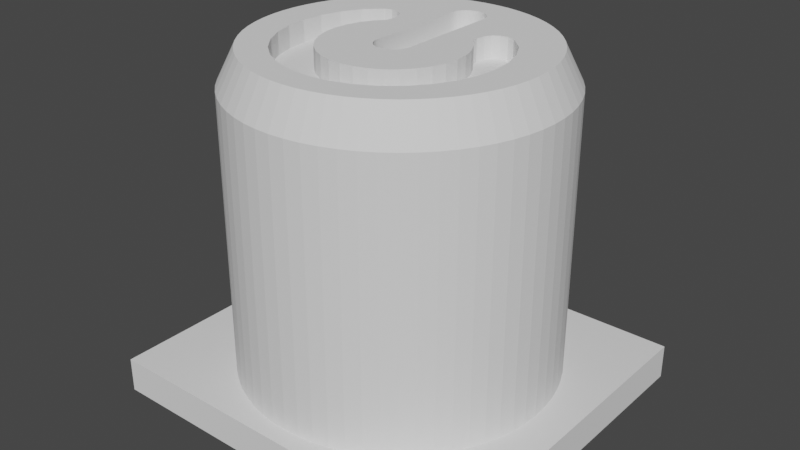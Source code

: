 # Source: PowerButton.blend  (saved by Blender 2.90.8; exported with 4.5.12 LTS)
import bpy
from mathutils import Matrix  # noqa: F401  (used for matrix-valued properties, if any)

bpy.ops.wm.read_factory_settings(use_empty=True)
scene = bpy.context.scene
scene.name = 'Scene'

# ---- collections
col_collection = bpy.data.collections.new('Collection'); scene.collection.children.link(col_collection)

# ---- world
world_world = bpy.data.worlds.new('World'); scene.world = world_world
world_world.use_nodes = True; world_world.node_tree.nodes.clear()
_N = world_world.node_tree.nodes; _L = world_world.node_tree.links
n0 = _N.new('ShaderNodeOutputWorld'); n0.name = 'World Output'; n0.location = (300, 300)
n1 = _N.new('ShaderNodeBackground'); n1.name = 'Background'; n1.location = (10, 300)
n1.inputs[0].default_value = (0.05088, 0.05088, 0.05088, 1.0)
_L.new(n1.outputs[0], n0.inputs[0])
n0.is_active_output = True
world_world.color = (0.05088, 0.05088, 0.05088)
world_world.use_sun_shadow = False
world_world.sun_shadow_jitter_overblur = 0.0

# ---- meshes
me_circle = bpy.data.meshes.new('Circle')
me_circle.from_pydata([(0.0, 0.3, 0.05), (0.05853, 0.2942, 0.05), (0.1148, 0.2772, 0.05), (0.1667, 0.2494, 0.05), (0.2121, 0.2121, 0.05), (0.2494, 0.1667, 0.05), (0.2772, 0.1148, 0.05), (0.2942, 0.05853, 0.05), (0.3, 2.265e-08, 0.05), (0.2942, -0.05853, 0.05), (0.2772, -0.1148, 0.05), (0.2494, -0.1667, 0.05), (0.2121, -0.2121, 0.05), (0.1667, -0.2494, 0.05), (0.1148, -0.2772, 0.05), (0.05853, -0.2942, 0.05), (-9.775e-08, -0.3, 0.05), (-0.05853, -0.2942, 0.05), (-0.1148, -0.2772, 0.05), (-0.1667, -0.2494, 0.05), (-0.2121, -0.2121, 0.05), (-0.2494, -0.1667, 0.05), (-0.2772, -0.1148, 0.05), (-0.2942, -0.05853, 0.05), (-0.3, 2.897e-07, 0.05), (-0.2942, 0.05853, 0.05), (-0.2772, 0.1148, 0.05), (-0.2494, 0.1667, 0.05), (-0.2121, 0.2121, 0.05), (-0.1667, 0.2494, 0.05), (-0.1148, 0.2772, 0.05), (-0.05853, 0.2942, 0.05), (-0.2049, 0.1844, 0.94), (-0.2494, 0.1425, 0.94), (-0.2772, 0.09067, 0.94), (-0.2942, 0.03439, 0.94), (-0.3, -0.02414, 0.94), (-0.2942, -0.08267, 0.94), (-0.2772, -0.1389, 0.94), (-0.2494, -0.1908, 0.94), (-0.2121, -0.2363, 0.94), (-0.1667, -0.2736, 0.94), (-0.1148, -0.3013, 0.94), (-0.05853, -0.3184, 0.94), (9.775e-08, -0.3241, 0.94), (0.05853, -0.3184, 0.94), (0.1148, -0.3013, 0.94), (0.1667, -0.2736, 0.94), (0.2121, -0.2363, 0.94), (0.2494, -0.1908, 0.94), (0.2772, -0.1389, 0.94), (0.2942, -0.08266, 0.94), (0.3, -0.02414, 0.94), (0.2942, 0.03439, 0.94), (0.2772, 0.09067, 0.94), (0.2494, 0.1425, 0.94), (0.2049, 0.1844, 0.94), (-0.1359, 0.1118, 0.94), (-0.1598, 0.08264, 0.94), (-0.1776, 0.04941, 0.94), (-0.1885, 0.01336, 0.94), (-0.1922, -0.02414, 0.94), (-0.1885, -0.06163, 0.94), (-0.1776, -0.09769, 0.94), (-0.1598, -0.1309, 0.94), (-0.1359, -0.16, 0.94), (-0.1068, -0.1839, 0.94), (-0.07355, -0.2017, 0.94), (-0.0375, -0.2126, 0.94), (5.447e-08, -0.2163, 0.94), (0.0375, -0.2126, 0.94), (0.07355, -0.2017, 0.94), (0.1068, -0.1839, 0.94), (0.1359, -0.16, 0.94), (0.1598, -0.1309, 0.94), (0.1776, -0.09769, 0.94), (0.1885, -0.06163, 0.94), (0.1922, -0.02414, 0.94), (0.1885, 0.01336, 0.94), (0.1776, 0.04941, 0.94), (0.1598, 0.08264, 0.94), (0.1359, 0.1118, 0.94), (-0.1466, 0.1755, 0.94), (-0.1853, 0.1899, 0.94), (0.1466, 0.1755, 0.94), (0.1318, 0.1337, 0.94), (0.1853, 0.1899, 0.94), (-0.1318, 0.1337, 0.94), (-0.1639, 0.1857, 0.94), (0.1639, 0.1857, 0.94), (0.1372, 0.1576, 0.94), (-0.1372, 0.1576, 0.94), (-0.04619, 0.2904, 0.94), (-0.04157, 0.2991, 0.94), (-0.03536, 0.3066, 0.94), (-0.02778, 0.3129, 0.94), (-0.01913, 0.3175, 0.94), (-0.009755, 0.3203, 0.94), (3.876e-09, 0.3213, 0.94), (0.009755, 0.3203, 0.94), (-0.05, -0.02414, 0.94), (-0.04904, -0.03389, 0.94), (-0.04619, -0.04327, 0.94), (-0.04157, -0.05192, 0.94), (-0.03536, -0.05949, 0.94), (-0.02778, -0.06571, 0.94), (-0.01913, -0.07033, 0.94), (-0.009755, -0.07318, 0.94), (1.629e-08, -0.07414, 0.94), (0.009755, -0.07318, 0.94), (0.01913, -0.07033, 0.94), (0.02778, -0.06571, 0.94), (0.03536, -0.05949, 0.94), (0.04157, -0.05192, 0.94), (0.04619, -0.04327, 0.94), (0.04904, -0.03389, 0.94), (0.05, -0.02414, 0.94), (0.01913, 0.3175, 0.94), (0.02778, 0.3129, 0.94), (0.03536, 0.3066, 0.94), (0.04157, 0.2991, 0.94), (0.04619, 0.2904, 0.94), (0.04904, 0.281, 0.94), (0.05, 0.2713, 0.94), (-0.04904, 0.281, 0.94), (-0.05, 0.2713, 0.94), (-0.55, -0.5, 0.0), (0.55, -0.5, 0.0), (-0.55, 0.5, 0.0), (0.55, 0.5, 0.0), (0.0, 0.45, 0.1), (-0.04411, 0.4478, 0.1), (-0.08779, 0.4414, 0.1), (-0.1306, 0.4306, 0.1), (-0.1722, 0.4157, 0.1), (-0.2121, 0.3969, 0.1), (-0.25, 0.3742, 0.1), (-0.2855, 0.3479, 0.1), (-0.3182, 0.3182, 0.1), (-0.3479, 0.2855, 0.1), (-0.3742, 0.25, 0.1), (-0.3969, 0.2121, 0.1), (-0.4157, 0.1722, 0.1), (-0.4306, 0.1306, 0.1), (-0.4414, 0.08779, 0.1), (-0.4478, 0.04411, 0.1), (-0.45, -7.331e-08, 0.1), (-0.4478, -0.04411, 0.1), (-0.4414, -0.08779, 0.1), (-0.4306, -0.1306, 0.1), (-0.4157, -0.1722, 0.1), (-0.3969, -0.2121, 0.1), (-0.3742, -0.25, 0.1), (-0.3479, -0.2855, 0.1), (-0.3182, -0.3182, 0.1), (-0.2855, -0.3479, 0.1), (-0.25, -0.3742, 0.1), (-0.2121, -0.3969, 0.1), (-0.1722, -0.4157, 0.1), (-0.1306, -0.4306, 0.1), (-0.08779, -0.4414, 0.1), (-0.04411, -0.4478, 0.1), (3.612e-07, -0.45, 0.1), (0.04411, -0.4478, 0.1), (0.08779, -0.4414, 0.1), (0.1306, -0.4306, 0.1), (0.1722, -0.4157, 0.1), (0.2121, -0.3969, 0.1), (0.25, -0.3742, 0.1), (0.2855, -0.3479, 0.1), (0.3182, -0.3182, 0.1), (0.3479, -0.2855, 0.1), (0.3742, -0.25, 0.1), (0.3969, -0.2121, 0.1), (0.4157, -0.1722, 0.1), (0.4306, -0.1306, 0.1), (0.4414, -0.08779, 0.1), (0.4478, -0.04411, 0.1), (0.45, -2.092e-07, 0.1), (0.4478, 0.04411, 0.1), (0.4414, 0.08779, 0.1), (0.4306, 0.1306, 0.1), (0.4157, 0.1722, 0.1), (0.3969, 0.2121, 0.1), (0.3742, 0.25, 0.1), (0.3479, 0.2855, 0.1), (0.3182, 0.3182, 0.1), (0.2855, 0.3479, 0.1), (0.25, 0.3742, 0.1), (0.2121, 0.3969, 0.1), (0.1722, 0.4157, 0.1), (0.1306, 0.4306, 0.1), (0.08779, 0.4414, 0.1), (0.04411, 0.4478, 0.1), (-0.55, -0.5, 0.1), (0.55, -0.5, 0.1), (-0.55, 0.5, 0.1), (0.55, 0.5, 0.1), (7.313e-08, 0.45, 0.9), (-0.04411, 0.4478, 0.9), (-0.08779, 0.4414, 0.9), (-0.1306, 0.4306, 0.9), (-0.1722, 0.4157, 0.9), (-0.2121, 0.3969, 0.9), (-0.25, 0.3742, 0.9), (-0.2855, 0.3479, 0.9), (-0.3182, 0.3182, 0.9), (-0.3479, 0.2855, 0.9), (-0.3742, 0.25, 0.9), (-0.3969, 0.2121, 0.9), (-0.4157, 0.1722, 0.9), (-0.4306, 0.1306, 0.9), (-0.4414, 0.08779, 0.9), (-0.4478, 0.04411, 0.9), (-0.45, -7.331e-08, 0.9), (-0.4478, -0.04411, 0.9), (-0.4414, -0.08779, 0.9), (-0.4306, -0.1306, 0.9), (-0.4157, -0.1722, 0.9), (-0.3969, -0.2121, 0.9), (-0.3742, -0.25, 0.9), (-0.3479, -0.2855, 0.9), (-0.3182, -0.3182, 0.9), (-0.2855, -0.3479, 0.9), (-0.25, -0.3742, 0.9), (-0.2121, -0.3969, 0.9), (-0.1722, -0.4157, 0.9), (-0.1306, -0.4306, 0.9), (-0.08779, -0.4414, 0.9), (-0.04411, -0.4478, 0.9), (4.343e-07, -0.45, 0.9), (0.04411, -0.4478, 0.9), (0.08779, -0.4414, 0.9), (0.1306, -0.4306, 0.9), (0.1722, -0.4157, 0.9), (0.2121, -0.3969, 0.9), (0.25, -0.3742, 0.9), (0.2855, -0.3479, 0.9), (0.3182, -0.3182, 0.9), (0.3479, -0.2855, 0.9), (0.3742, -0.25, 0.9), (0.3969, -0.2121, 0.9), (0.4157, -0.1722, 0.9), (0.4306, -0.1306, 0.9), (0.4414, -0.08779, 0.9), (0.4478, -0.04411, 0.9), (0.45, -2.092e-07, 0.9), (0.4478, 0.04411, 0.9), (0.4414, 0.08779, 0.9), (0.4306, 0.1306, 0.9), (0.4157, 0.1722, 0.9), (0.3969, 0.2121, 0.9), (0.3742, 0.25, 0.9), (0.3479, 0.2855, 0.9), (0.3182, 0.3182, 0.9), (0.2855, 0.3479, 0.9), (0.25, 0.3742, 0.9), (0.2121, 0.3969, 0.9), (0.1722, 0.4157, 0.9), (0.1306, 0.4306, 0.9), (0.08779, 0.4414, 0.9), (0.04411, 0.4478, 0.9), (8.215e-08, 0.4, 1.0), (-0.03921, 0.3981, 1.0), (-0.07804, 0.3923, 1.0), (-0.1161, 0.3828, 1.0), (-0.1531, 0.3696, 1.0), (-0.1886, 0.3528, 1.0), (-0.2222, 0.3326, 1.0), (-0.2538, 0.3092, 1.0), (-0.2828, 0.2828, 1.0), (-0.3092, 0.2538, 1.0), (-0.3326, 0.2222, 1.0), (-0.3528, 0.1886, 1.0), (-0.3696, 0.1531, 1.0), (-0.3828, 0.1161, 1.0), (-0.3923, 0.07804, 1.0), (-0.3981, 0.03921, 1.0), (-0.4, -7.831e-08, 1.0), (-0.3981, -0.03921, 1.0), (-0.3923, -0.07804, 1.0), (-0.3828, -0.1161, 1.0), (-0.3696, -0.1531, 1.0), (-0.3528, -0.1886, 1.0), (-0.3326, -0.2222, 1.0), (-0.3092, -0.2538, 1.0), (-0.2828, -0.2828, 1.0), (-0.2538, -0.3092, 1.0), (-0.2222, -0.3326, 1.0), (-0.1886, -0.3528, 1.0), (-0.1531, -0.3696, 1.0), (-0.1161, -0.3828, 1.0), (-0.07804, -0.3923, 1.0), (-0.03921, -0.3981, 1.0), (4.032e-07, -0.4, 1.0), (0.03921, -0.3981, 1.0), (0.07804, -0.3923, 1.0), (0.1161, -0.3828, 1.0), (0.1531, -0.3696, 1.0), (0.1886, -0.3528, 1.0), (0.2222, -0.3326, 1.0), (0.2538, -0.3092, 1.0), (0.2828, -0.2828, 1.0), (0.3092, -0.2538, 1.0), (0.3326, -0.2222, 1.0), (0.3528, -0.1886, 1.0), (0.3696, -0.1531, 1.0), (0.3828, -0.1161, 1.0), (0.3923, -0.07804, 1.0), (0.3981, -0.03921, 1.0), (0.4, -1.991e-07, 1.0), (0.3981, 0.03921, 1.0), (0.3923, 0.07804, 1.0), (0.3828, 0.1161, 1.0), (0.3696, 0.1531, 1.0), (0.3528, 0.1886, 1.0), (0.3326, 0.2222, 1.0), (0.3092, 0.2538, 1.0), (0.2828, 0.2828, 1.0), (0.2538, 0.3092, 1.0), (0.2222, 0.3326, 1.0), (0.1886, 0.3528, 1.0), (0.1531, 0.3696, 1.0), (0.1161, 0.3828, 1.0), (0.07804, 0.3923, 1.0), (0.03921, 0.3981, 1.0), (3.876e-09, 0.3213, 1.0), (-0.009755, 0.3203, 1.0), (-0.03536, 0.3066, 1.0), (-0.04157, 0.2991, 1.0), (-0.01913, 0.3175, 1.0), (0.009755, 0.3203, 1.0), (-0.02778, 0.3129, 1.0), (0.02778, 0.3129, 1.0), (0.03536, 0.3066, 1.0), (0.01913, 0.3175, 1.0), (0.04619, 0.2904, 1.0), (0.04157, 0.2991, 1.0), (0.1853, 0.1899, 1.0), (0.2494, 0.1425, 1.0), (0.2049, 0.1844, 1.0), (0.1639, 0.1857, 1.0), (0.1466, 0.1755, 1.0), (0.04904, 0.281, 1.0), (0.05, 0.2713, 1.0), (0.05, -0.02414, 1.0), (0.05, 0.2007, 1.0), (-0.04619, 0.2904, 1.0), (-0.04904, 0.281, 1.0), (-0.05, 0.2713, 1.0), (-0.05, -0.02414, 1.0), (-0.1639, 0.1857, 1.0), (-0.2049, 0.1844, 1.0), (-0.1853, 0.1899, 1.0), (-0.1466, 0.1755, 1.0), (-0.2494, 0.1425, 1.0), (0.3, -0.02414, 1.0), (0.2942, 0.03439, 1.0), (0.2772, 0.09067, 1.0), (0.1776, 0.04941, 1.0), (0.1598, 0.08264, 1.0), (0.1885, 0.01336, 1.0), (0.1922, -0.02414, 1.0), (0.1318, 0.1337, 1.0), (0.1372, 0.1576, 1.0), (0.1359, 0.1118, 1.0), (-0.1359, 0.1118, 1.0), (-0.1318, 0.1337, 1.0), (-0.1598, 0.08264, 1.0), (-0.1372, 0.1576, 1.0), (-0.1776, 0.04941, 1.0), (-0.1885, 0.01336, 1.0), (-0.2772, 0.09067, 1.0), (-0.2942, 0.03439, 1.0), (-0.3, -0.02414, 1.0), (0.2942, -0.08266, 1.0), (0.1885, -0.06163, 1.0), (0.1776, -0.09769, 1.0), (0.04904, -0.03389, 1.0), (0.04619, -0.04327, 1.0), (0.04157, -0.05192, 1.0), (0.03536, -0.05949, 1.0), (0.02778, -0.06571, 1.0), (-0.02778, -0.06571, 1.0), (-0.04619, -0.04327, 1.0), (-0.03536, -0.05949, 1.0), (-0.04157, -0.05192, 1.0), (-0.04904, -0.03389, 1.0), (-0.1922, -0.02414, 1.0), (-0.1899, -0.04757, 1.0), (-0.1885, -0.06163, 1.0), (-0.2942, -0.08267, 1.0), (0.2494, -0.1908, 1.0), (0.2772, -0.1389, 1.0), (0.1598, -0.1309, 1.0), (0.1359, -0.16, 1.0), (0.1068, -0.1839, 1.0), (0.009755, -0.07318, 1.0), (0.01913, -0.07033, 1.0), (-0.009755, -0.07318, 1.0), (1.629e-08, -0.07414, 1.0), (-0.01913, -0.07033, 1.0), (-0.1598, -0.1309, 1.0), (-0.1359, -0.16, 1.0), (-0.1776, -0.09769, 1.0), (-0.2772, -0.1389, 1.0), (-0.2494, -0.1908, 1.0), (0.1667, -0.2736, 1.0), (0.2121, -0.2363, 1.0), (0.1148, -0.3013, 1.0), (0.05853, -0.3184, 1.0), (0.07355, -0.2017, 1.0), (0.0375, -0.2126, 1.0), (9.775e-08, -0.3241, 1.0), (-0.05853, -0.3184, 1.0), (5.447e-08, -0.2163, 1.0), (-0.0375, -0.2126, 1.0), (-0.1148, -0.3013, 1.0), (-0.07355, -0.2017, 1.0), (-0.1068, -0.1839, 1.0), (-0.2121, -0.2363, 1.0), (-0.1667, -0.2736, 1.0), (-0.2772, 0.1148, -5.96e-08), (-0.2494, 0.1667, -5.96e-08), (0.1148, 0.2772, -5.96e-08), (0.05853, 0.2942, -5.96e-08), (-0.2942, 0.05853, -5.96e-08), (0.2121, 0.2121, -5.96e-08), (0.1667, -0.2494, -5.96e-08), (0.1148, -0.2772, -5.96e-08), (0.2494, 0.1667, -5.96e-08), (0.05853, -0.2942, -5.96e-08), (-0.1148, -0.2772, -5.96e-08), (-0.3, 2.897e-07, -5.96e-08), (-0.1148, 0.2772, -5.96e-08), (-0.1667, -0.2494, -5.96e-08), (0.2942, -0.05853, -5.96e-08), (0.2121, -0.2121, -5.96e-08), (0.2772, -0.1148, -5.96e-08), (0.3, 2.265e-08, -5.96e-08), (-0.2121, 0.2121, -5.96e-08), (-0.1667, 0.2494, -5.96e-08), (-9.775e-08, -0.3, -5.96e-08), (0.0, 0.3, -5.96e-08), (0.2942, 0.05853, -5.96e-08), (0.1667, 0.2494, -5.96e-08), (0.2772, 0.1148, -5.96e-08), (-0.2772, -0.1148, -5.96e-08), (-0.2494, -0.1667, -5.96e-08), (-0.2942, -0.05853, -5.96e-08), (-0.2121, -0.2121, -5.96e-08), (-0.05853, -0.2942, -5.96e-08), (0.2494, -0.1667, -5.96e-08), (-0.05853, 0.2942, -5.96e-08)], [], [(1, 2, 3, 4, 5, 6, 7, 8, 9, 10, 11, 12, 13, 14, 15, 16, 17, 18, 19, 20, 21, 22, 23, 24, 25, 26, 27, 28, 29, 30, 31, 0), (40, 41, 66, 65), (54, 55, 80, 79), (41, 42, 67, 66), (55, 56, 81, 80), (42, 43, 68, 67), (43, 44, 69, 68), (44, 45, 70, 69), (45, 46, 71, 70), (32, 33, 58, 57), (46, 47, 72, 71), (33, 34, 59, 58), (47, 48, 73, 72), (34, 35, 60, 59), (48, 49, 74, 73), (35, 36, 61, 60), (49, 50, 75, 74), (36, 37, 62, 61), (50, 51, 76, 75), (37, 38, 63, 62), (51, 52, 77, 76), (38, 39, 64, 63), (52, 53, 78, 77), (39, 40, 65, 64), (53, 54, 79, 78), (88, 91, 82), (90, 89, 84), (81, 56, 86, 85), (32, 57, 87, 83), (85, 86, 89, 90), (83, 87, 91, 88), (124, 125, 100, 101, 102, 103, 104, 105, 106, 107, 108, 109, 110, 111, 112, 113, 114, 115, 116, 123, 122, 121, 120, 119, 118, 117, 99, 98, 97, 96, 95, 94, 93, 92), (128, 433, 449, 447, 448, 450, 435, 432, 451, 442, 431, 429, 428, 437, 452, 438, 436, 439, 129, 127, 126), (131, 130, 196, 146, 145, 144, 143, 142, 141, 140, 139, 138, 137, 136, 135, 134, 133, 132), (179, 178, 197, 130, 193, 192, 191, 190, 189, 188, 187, 186, 185, 184, 183, 182, 181, 180), (163, 162, 195, 178, 177, 176, 175, 174, 173, 172, 171, 170, 169, 168, 167, 166, 165, 164), (147, 146, 194, 162, 161, 160, 159, 158, 157, 156, 155, 154, 153, 152, 151, 150, 149, 148), (194, 146, 196), (195, 162, 194), (197, 178, 195), (196, 130, 197), (191, 259, 258, 190), (128, 196, 197, 129), (127, 195, 194, 126), (129, 197, 195, 127), (126, 194, 196, 128), (231, 295, 294, 230), (165, 233, 232, 164), (139, 207, 206, 138), (192, 260, 259, 191), (166, 234, 233, 165), (140, 208, 207, 139), (193, 261, 260, 192), (167, 235, 234, 166), (141, 209, 208, 140), (130, 198, 261, 193), (168, 236, 235, 167), (142, 210, 209, 141), (169, 237, 236, 168), (143, 211, 210, 142), (170, 238, 237, 169), (144, 212, 211, 143), (171, 239, 238, 170), (145, 213, 212, 144), (172, 240, 239, 171), (146, 214, 213, 145), (173, 241, 240, 172), (147, 215, 214, 146), (174, 242, 241, 173), (148, 216, 215, 147), (175, 243, 242, 174), (149, 217, 216, 148), (176, 244, 243, 175), (150, 218, 217, 149), (177, 245, 244, 176), (151, 219, 218, 150), (178, 246, 245, 177), (152, 220, 219, 151), (179, 247, 246, 178), (153, 221, 220, 152), (180, 248, 247, 179), (154, 222, 221, 153), (181, 249, 248, 180), (155, 223, 222, 154), (182, 250, 249, 181), (156, 224, 223, 155), (183, 251, 250, 182), (157, 225, 224, 156), (131, 199, 198, 130), (184, 252, 251, 183), (158, 226, 225, 157), (132, 200, 199, 131), (185, 253, 252, 184), (159, 227, 226, 158), (133, 201, 200, 132), (186, 254, 253, 185), (160, 228, 227, 159), (134, 202, 201, 133), (187, 255, 254, 186), (161, 229, 228, 160), (135, 203, 202, 134), (188, 256, 255, 187), (162, 230, 229, 161), (136, 204, 203, 135), (189, 257, 256, 188), (163, 231, 230, 162), (137, 205, 204, 136), (190, 258, 257, 189), (164, 232, 231, 163), (138, 206, 205, 137), (263, 264, 265, 266, 267, 268, 269, 270, 271, 272, 273, 274, 275, 276, 277, 278, 279, 374, 373, 372, 355, 352, 353, 351, 354, 369, 367, 366, 368, 370, 371, 388, 389, 350, 349, 348, 347, 329, 328, 332, 330, 327, 326, 331, 335, 333, 334, 337, 336, 343, 344, 346, 316, 317, 318, 319, 320, 321, 322, 323, 324, 325, 262), (205, 269, 268, 204), (258, 322, 321, 257), (232, 296, 295, 231), (206, 270, 269, 205), (259, 323, 322, 258), (233, 297, 296, 232), (207, 271, 270, 206), (260, 324, 323, 259), (234, 298, 297, 233), (208, 272, 271, 207), (261, 325, 324, 260), (235, 299, 298, 234), (209, 273, 272, 208), (198, 262, 325, 261), (236, 300, 299, 235), (210, 274, 273, 209), (237, 301, 300, 236), (211, 275, 274, 210), (238, 302, 301, 237), (212, 276, 275, 211), (239, 303, 302, 238), (213, 277, 276, 212), (240, 304, 303, 239), (214, 278, 277, 213), (241, 305, 304, 240), (215, 279, 278, 214), (242, 306, 305, 241), (216, 280, 279, 215), (243, 307, 306, 242), (217, 281, 280, 216), (244, 308, 307, 243), (218, 282, 281, 217), (245, 309, 308, 244), (219, 283, 282, 218), (246, 310, 309, 245), (220, 284, 283, 219), (247, 311, 310, 246), (221, 285, 284, 220), (248, 312, 311, 247), (222, 286, 285, 221), (249, 313, 312, 248), (223, 287, 286, 222), (250, 314, 313, 249), (224, 288, 287, 223), (251, 315, 314, 250), (225, 289, 288, 224), (199, 263, 262, 198), (252, 316, 315, 251), (226, 290, 289, 225), (200, 264, 263, 199), (253, 317, 316, 252), (227, 291, 290, 226), (201, 265, 264, 200), (254, 318, 317, 253), (228, 292, 291, 227), (202, 266, 265, 201), (255, 319, 318, 254), (229, 293, 292, 228), (203, 267, 266, 202), (256, 320, 319, 255), (230, 294, 293, 229), (204, 268, 267, 203), (257, 321, 320, 256), (380, 113, 112, 381), (349, 125, 124, 348), (395, 396, 72, 73), (353, 352, 32, 83), (369, 354, 82, 91), (416, 418, 67, 68), (415, 416, 68, 69), (357, 358, 54, 53), (382, 111, 110, 398), (360, 359, 79, 80), (398, 110, 109, 397), (354, 351, 88, 82), (400, 108, 107, 399), (333, 118, 119, 334), (368, 366, 57, 58), (330, 96, 97, 327), (362, 376, 76, 77), (356, 357, 53, 52), (279, 280, 281, 282, 283, 284, 285, 286, 287, 288, 289, 290, 291, 292, 293, 294, 295, 296, 297, 298, 299, 300, 301, 302, 303, 304, 305, 306, 307, 308, 309, 356, 375, 393, 392, 408, 407, 409, 410, 413, 414, 417, 421, 420, 406, 405, 391, 374), (309, 310, 311, 312, 313, 314, 315, 316, 346, 345, 378, 379, 380, 381, 382, 398, 397, 400, 399, 401, 383, 385, 386, 384, 387, 350, 389, 390, 404, 402, 403, 419, 418, 416, 415, 412, 411, 396, 395, 394, 377, 376, 362, 361, 359, 360, 365, 363, 364, 342, 341, 338, 340, 339, 358, 357, 356), (365, 360, 80, 81), (387, 101, 100, 350), (381, 112, 111, 382), (371, 370, 59, 60), (327, 97, 98, 326), (420, 421, 41, 40), (414, 413, 44, 43), (374, 391, 37, 36), (343, 122, 123, 344), (406, 420, 40, 39), (396, 411, 71, 72), (404, 390, 62, 63), (384, 102, 101, 387), (352, 355, 33, 32), (335, 117, 118, 333), (341, 342, 84, 89), (328, 94, 95, 332), (348, 124, 92, 347), (377, 394, 74, 75), (339, 340, 56, 55), (345, 116, 115, 378), (332, 95, 96, 330), (370, 368, 58, 59), (421, 417, 42, 41), (418, 419, 66, 67), (391, 405, 38, 37), (390, 389, 388, 61, 62), (394, 395, 73, 74), (359, 361, 78, 79), (329, 93, 94, 328), (347, 92, 93, 329), (407, 408, 48, 47), (358, 339, 55, 54), (413, 410, 45, 44), (417, 414, 43, 42), (364, 363, 85, 90), (376, 377, 75, 76), (334, 119, 120, 337), (405, 406, 39, 38), (363, 365, 81, 85), (399, 107, 106, 401), (338, 341, 89, 86), (375, 356, 52, 51), (373, 374, 36, 35), (392, 393, 50, 49), (393, 375, 51, 50), (378, 115, 114, 379), (366, 367, 87, 57), (409, 407, 47, 46), (383, 105, 104, 385), (367, 369, 91, 87), (410, 409, 46, 45), (397, 109, 108, 400), (336, 121, 122, 343), (401, 106, 105, 383), (386, 103, 102, 384), (419, 403, 65, 66), (388, 371, 60, 61), (351, 353, 83, 88), (372, 373, 35, 34), (331, 99, 117, 335), (402, 404, 63, 64), (355, 372, 34, 33), (361, 362, 77, 78), (403, 402, 64, 65), (379, 114, 113, 380), (350, 100, 125, 349), (342, 364, 90, 84), (412, 415, 69, 70), (385, 104, 103, 386), (340, 338, 86, 56), (408, 392, 49, 48), (326, 98, 99, 331), (344, 123, 116, 345, 346), (337, 120, 121, 336), (411, 412, 70, 71), (436, 9, 8, 439), (437, 12, 11, 452), (452, 11, 10, 438), (426, 25, 24, 433), (444, 7, 6, 446), (439, 8, 7, 444), (430, 5, 4, 427), (443, 0, 31, 453), (451, 17, 16, 442), (423, 27, 26, 422), (442, 16, 15, 431), (129, 439, 444, 446, 430, 427, 445, 424, 425, 443, 453, 434, 441, 440, 423, 422, 426, 433, 128), (453, 31, 30, 434), (427, 4, 3, 445), (435, 19, 18, 432), (445, 3, 2, 424), (428, 13, 12, 437), (441, 29, 28, 440), (422, 26, 25, 426), (429, 14, 13, 428), (450, 20, 19, 435), (447, 22, 21, 448), (425, 1, 0, 443), (446, 6, 5, 430), (433, 24, 23, 449), (438, 10, 9, 436), (432, 18, 17, 451), (434, 30, 29, 441), (424, 2, 1, 425), (431, 15, 14, 429), (449, 23, 22, 447), (440, 28, 27, 423), (448, 21, 20, 450)])
_uv = me_circle.uv_layers.new(name='UVMap')
_uv.uv.foreach_set('vector', [0.2968, 0.4854, 0.3418, 0.4717, 0.3833, 0.4496, 0.4197, 0.4197, 0.4496, 0.3833, 0.4717, 0.3418, 0.4854, 0.2968, 0.49, 0.25, 0.4854, 0.2032, 0.4717, 0.1582, 0.4496, 0.1167, 0.4197, 0.08029, 0.3833, 0.05045, 0.3418, 0.02827, 0.2968, 0.01461, 0.25, 0.01, 0.2032, 0.01461, 0.1582, 0.02827, 0.1167, 0.05045, 0.08029, 0.08029, 0.05045, 0.1167, 0.02827, 0.1582, 0.01461, 0.2032, 0.01, 0.25, 0.01461, 0.2968, 0.02827, 0.3418, 0.05045, 0.3833, 0.08029, 0.4197, 0.1167, 0.4496, 0.1582, 0.4717, 0.2032, 0.4854, 0.25, 0.49, 0.0, 0.0, 0.0, 0.0, 0.0, 0.0, 0.0, 0.0, 0.0, 0.0, 0.0, 0.0, 0.0, 0.0, 0.0, 0.0, 0.0, 0.0, 0.0, 0.0, 0.0, 0.0, 0.0, 0.0, 0.0, 0.0, 0.0, 0.0, 0.0, 0.0, 0.0, 0.0, 0.0, 0.0, 0.0, 0.0, 0.0, 0.0, 0.0, 0.0, 0.0, 0.0, 0.0, 0.0, 0.0, 0.0, 0.0, 0.0, 0.0, 0.0, 0.0, 0.0, 0.0, 0.0, 0.0, 0.0, 0.0, 0.0, 0.0, 0.0, 0.0, 0.0, 0.0, 0.0, 0.0, 0.0, 0.0, 0.0, 0.0, 0.0, 0.0, 0.0, 0.0, 0.0, 0.0, 0.0, 0.0, 0.0, 0.0, 0.0, 0.0, 0.0, 0.0, 0.0, 0.0, 0.0, 0.0, 0.0, 0.0, 0.0, 0.0, 0.0, 0.0, 0.0, 0.0, 0.0, 0.0, 0.0, 0.0, 0.0, 0.0, 0.0, 0.0, 0.0, 0.0, 0.0, 0.0, 0.0, 0.0, 0.0, 0.0, 0.0, 0.0, 0.0, 0.0, 0.0, 0.0, 0.0, 0.0, 0.0, 0.0, 0.0, 0.0, 0.0, 0.0, 0.0, 0.0, 0.0, 0.0, 0.0, 0.0, 0.0, 0.0, 0.0, 0.0, 0.0, 0.0, 0.0, 0.0, 0.0, 0.0, 0.0, 0.0, 0.0, 0.0, 0.0, 0.0, 0.0, 0.0, 0.0, 0.0, 0.0, 0.0, 0.0, 0.0, 0.0, 0.0, 0.0, 0.0, 0.0, 0.0, 0.0, 0.0, 0.0, 0.0, 0.0, 0.0, 0.0, 0.0, 0.0, 0.0, 0.0, 0.0, 0.0, 0.0, 0.0, 0.0, 0.0, 0.0, 0.0, 0.0, 0.0, 0.0, 0.0, 0.0, 0.0, 0.0, 0.0, 0.0, 0.0, 0.0, 0.0, 0.0, 0.0, 0.0, 0.0, 0.0, 0.0, 0.0, 0.0, 0.0, 0.0, 0.0, 0.0, 0.0, 0.0, 0.0, 0.0, 0.0, 0.0, 0.0, 0.0, 0.0, 0.0, 0.0, 0.0, 0.0, 0.0, 0.0, 0.0, 0.0, 0.0, 0.0, 0.0, 0.0, 0.0, 0.0, 0.0, 0.0, 0.0, 0.0, 0.0, 0.0, 0.0, 0.0, 0.0, 0.0, 0.0, 0.0, 0.0, 0.0, 0.0, 0.0, 0.0, 0.0, 0.0, 0.0, 0.0, 0.0, 0.0, 0.0, 0.0, 0.0, 0.0, 0.0, 0.0, 0.0, 0.0, 0.0, 0.0, 0.0, 0.0, 0.0, 0.0, 0.0, 0.0, 0.0, 0.0, 0.0, 0.0, 0.0, 0.0, 0.0, 0.0, 0.0, 0.0, 0.0, 0.0, 0.0, 0.0, 0.0, 0.0, 0.0, 0.0, 0.0, 0.0, 0.0, 0.0, 0.0, 0.0, 0.0, 0.0, 0.0, 0.0, 0.0, 0.0, 0.0, 0.0, 0.0, 0.0, 0.0, 0.0, 0.0, 0.0, 0.0, 0.0, 0.0, 0.0, 0.0, 0.0, 0.0, 0.0, 0.0, 0.0, 0.0, 0.0, 0.0, 0.0, 0.0, 0.0, 0.0, 0.0, 0.0, 0.0, 0.0, 0.0, 0.0, 0.0, 0.0, 0.0, 0.0, 0.0, 0.0, 0.0, 0.0, 0.0, 0.0, 0.0, 0.0, 0.0, 0.0, 0.0, 0.0, 0.0, 0.0, 0.0, 0.0, 0.0, 0.0, 0.0, 0.0, 0.0, 0.0, 0.0, 0.0, 0.0, 0.0, 0.0, 0.0, 0.0, 0.0, 0.0, 0.0, 0.0, 0.0, 0.0, 0.0, 0.0, 0.0, 0.0, 0.0, 0.0, 0.0, 0.0, 0.0, 0.0, 0.0, 0.0, 0.0, 0.0, 0.0, 0.0, 0.0, 0.0, 0.0, 0.0, 0.0, 0.0, 0.0, 0.0, 0.0, 0.0, 0.0, 0.0, 0.0, 0.0, 0.0, 0.0, 0.0, 0.0, 0.0, 0.0, 0.0, 0.0, 0.0, 0.0, 0.0, 0.0, 0.0, 0.0, 0.0, 0.0, 0.0, 0.0, 0.0, 0.0, 0.0, 0.0, 0.0, 0.0, 0.0, 0.0, 0.0, 0.0, 0.0, 0.0, 0.0, 0.0, 0.0, 0.0, 0.0, 0.0, 0.0, 0.0, 0.0, 0.0, 0.0, 0.0, 0.0, 0.0, 0.0, 0.0, 0.0, 0.0, 0.0, 0.0, 0.0, 0.0, 0.0, 0.0, 0.0, 0.0, 0.0, 0.0, 0.0, 0.0, 0.0, 0.0, 0.0, 0.0, 0.0, 0.0, 0.0, 0.0, 0.0, 0.0, 0.0, 0.0, 0.0, 0.0, 0.0, 0.0, 0.0, 0.0, 0.0, 0.0, 0.0, 0.0, 0.0, 0.0, 0.0, 0.0, 0.0, 0.0, 0.0, 0.0, 0.0, 0.0, 0.0, 0.0, 0.0, 0.0, 0.0, 0.0, 0.0, 0.0, 0.0, 0.0, 0.0, 0.0, 0.0, 0.0, 0.0, 0.0, 0.0, 0.0, 0.0, 0.0, 0.0, 0.0, 0.0, 0.0, 0.0, 0.0, 0.0, 0.0, 0.0, 0.0, 0.0, 0.0, 0.0, 0.0, 0.0, 0.0, 0.0, 0.0, 0.0, 0.0, 0.0, 0.0, 0.0, 0.0, 0.0, 0.0, 0.0, 0.0, 0.0, 0.0, 0.0, 0.0, 0.0, 0.0, 0.0, 0.0, 0.0, 0.0, 0.0, 0.0, 0.0, 0.0, 0.0, 0.0, 0.0, 0.0, 0.0, 0.0, 0.0, 0.0, 0.0, 0.0, 0.0, 0.0, 0.0, 0.0, 0.0, 0.0, 0.0, 0.0, 0.0, 0.0, 0.0, 0.0, 0.0, 0.0, 0.0, 0.0, 0.0, 0.0, 0.0, 0.0, 0.0, 0.0, 0.0, 0.0, 0.0, 0.0, 0.0, 0.0, 0.0, 0.0, 0.0, 0.0, 0.0, 0.0, 0.0, 0.0, 0.0, 0.0, 0.0, 0.0, 0.0, 0.0, 0.0, 0.0, 0.0, 0.0, 0.0, 0.0, 0.0, 0.0, 0.0, 0.0, 0.0, 0.0, 0.0, 0.0, 0.0, 0.0, 0.0, 0.0, 0.0, 0.0, 0.0, 0.0, 0.0, 0.0, 0.0, 0.0, 0.0, 0.0, 0.0, 0.0, 0.0, 0.0, 0.0, 0.0, 0.0, 0.0, 0.0, 0.0, 0.0, 0.0, 0.0, 0.0, 0.0, 0.0, 0.0, 0.0, 0.0, 0.0, 0.0, 0.0, 0.0, 0.0, 0.0, 0.0, 0.0, 0.0, 0.0, 0.0, 0.0, 0.0, 0.0, 0.0, 0.0, 0.0, 0.0, 0.0, 0.0, 0.0, 0.0, 0.0, 0.0, 0.0, 0.0, 0.0, 0.0, 0.0, 0.0, 0.0, 0.0, 0.0, 0.0, 0.0, 0.0, 0.0, 0.0, 0.0, 0.0, 0.0, 0.0, 0.0, 0.0, 0.0, 0.0, 0.0, 0.0, 0.0, 0.0, 0.0, 0.0, 0.0, 0.0, 0.0, 0.0, 0.0, 0.0, 0.0, 0.0, 0.0, 0.0, 0.0, 0.0, 0.0, 0.0, 0.0, 0.0, 0.0, 0.0, 0.0, 0.0, 0.0, 0.0, 0.0, 0.0, 0.0, 0.0, 0.0, 0.0, 0.0, 0.0, 0.0, 0.0, 0.0, 0.0, 0.0, 0.0, 0.0, 0.0, 0.0, 0.0, 0.0, 0.0, 0.0, 0.0, 0.0, 0.0, 0.0, 0.0, 0.0, 0.0, 0.0, 0.0, 0.0, 0.0, 0.0, 0.0, 0.0, 0.0, 0.0, 0.0, 0.0, 0.0, 0.0, 0.0, 0.0, 0.0, 0.0, 0.0, 0.0, 0.0, 0.0, 0.0, 0.0, 0.0, 0.0, 0.0, 0.0, 0.0, 0.0, 0.0, 0.0, 0.0, 0.0, 0.0, 0.0, 0.0, 0.0, 0.0, 0.0, 0.0, 0.0, 0.0, 0.0, 0.0, 0.0, 0.0, 0.0, 0.0, 0.0, 0.0, 0.0, 0.0, 0.0, 0.0, 0.0, 0.0, 0.0, 0.0, 0.0, 0.0, 0.0, 0.0, 0.0, 0.0, 0.0, 0.0, 0.0, 0.0, 0.0, 0.0, 0.0, 0.0, 0.0, 0.0, 0.0, 0.0, 0.0, 0.0, 0.0, 0.0, 0.0, 0.0, 0.0, 0.0, 0.0, 0.0, 0.0, 0.0, 0.0, 0.0, 0.0, 0.0, 0.0, 0.0, 0.0, 0.0, 0.0, 0.0, 0.0, 0.0, 0.0, 0.0, 0.0, 0.0, 0.0, 0.0, 0.0, 0.0, 0.0, 0.0, 0.0, 0.0, 0.0, 0.0, 0.0, 0.0, 0.0, 0.0, 0.0, 0.0, 0.0, 0.0, 0.0, 0.0, 0.0, 0.0, 0.0, 0.0, 0.0, 0.0, 0.0, 0.0, 0.0, 0.0, 0.0, 0.0, 0.0, 0.0, 0.0, 0.0, 0.0, 0.0, 0.0, 0.0, 0.0, 0.0, 0.0, 0.0, 0.0, 0.0, 0.0, 0.0, 0.0, 0.0, 0.0, 0.0, 0.0, 0.0, 0.0, 0.0, 0.0, 0.0, 0.0, 0.0, 0.0, 0.0, 0.0, 0.0, 0.0, 0.0, 0.0, 0.0, 0.0, 0.0, 0.0, 0.0, 0.0, 0.0, 0.0, 0.0, 0.0, 0.0, 0.0, 0.0, 0.0, 0.0, 0.0, 0.0, 0.0, 0.0, 0.0, 0.0, 0.0, 0.0, 0.0, 0.0, 0.0, 0.0, 0.0, 0.0, 0.0, 0.0, 0.0, 0.0, 0.0, 0.0, 0.0, 0.0, 0.0, 0.0, 0.0, 0.0, 0.0, 0.0, 0.0, 0.0, 0.0, 0.0, 0.0, 0.0, 0.0, 0.0, 0.0, 0.0, 0.0, 0.0, 0.0, 0.0, 0.0, 0.0, 0.0, 0.0, 0.0, 0.0, 0.0, 0.0, 0.0, 0.0, 0.0, 0.0, 0.0, 0.0, 0.0, 0.0, 0.0, 0.0, 0.0, 0.0, 0.0, 0.0, 0.0, 0.0, 0.0, 0.0, 0.0, 0.0, 0.0, 0.0, 0.0, 0.0, 0.0, 0.0, 0.0, 0.0, 0.0, 0.0, 0.0, 0.0, 0.0, 0.0, 0.0, 0.0, 0.0, 0.0, 0.0, 0.0, 0.0, 0.0, 0.0, 0.0, 0.0, 0.0, 0.0, 0.0, 0.0, 0.0, 0.0, 0.0, 0.0, 0.0, 0.0, 0.0, 0.0, 0.0, 0.0, 0.0, 0.0, 0.0, 0.0, 0.0, 0.0, 0.0, 0.0, 0.0, 0.0, 0.0, 0.0, 0.0, 0.0, 0.0, 0.0, 0.0, 0.0, 0.0, 0.0, 0.0, 0.0, 0.0, 0.0, 0.0, 0.0, 0.0, 0.0, 0.0, 0.0, 0.0, 0.0, 0.0, 0.0, 0.0, 0.0, 0.0, 0.0, 0.0, 0.0, 0.0, 0.0, 0.0, 0.0, 0.0, 0.0, 0.0, 0.0, 0.0, 0.0, 0.0, 0.0, 0.0, 0.0, 0.0, 0.0, 0.0, 0.0, 0.0, 0.0, 0.0, 0.0, 0.0, 0.0, 0.0, 0.0, 0.0, 0.0, 0.0, 0.0, 0.0, 0.0, 0.0, 0.0, 0.0, 0.0, 0.0, 0.0, 0.0, 0.0, 0.0, 0.0, 0.0, 0.0, 0.0, 0.0, 0.0, 0.0, 0.0, 0.0, 0.0, 0.0, 0.0, 0.0, 0.0, 0.0, 0.0, 0.0, 0.0, 0.0, 0.0, 0.0, 0.0, 0.0, 0.0, 0.0, 0.0, 0.0, 0.0, 0.0, 0.0, 0.0, 0.0, 0.0, 0.0, 0.0, 0.0, 0.0, 0.0, 0.0, 0.0, 0.0, 0.0, 0.0, 0.0, 0.0, 0.0, 0.0, 0.0, 0.0, 0.0, 0.0, 0.0, 0.0, 0.0, 0.0, 0.0, 0.0, 0.0, 0.0, 0.0, 0.0, 0.0, 0.0, 0.0, 0.0, 0.0, 0.0, 0.0, 0.0, 0.0, 0.0, 0.0, 0.0, 0.0, 0.0, 0.0, 0.0, 0.0, 0.0, 0.0, 0.0, 0.0, 0.0, 0.0, 0.0, 0.0, 0.0, 0.0, 0.0, 0.0, 0.0, 0.0, 0.0, 0.0, 0.0, 0.0, 0.0, 0.0, 0.0, 0.0, 0.0, 0.0, 0.0, 0.0, 0.0, 0.0, 0.0, 0.0, 0.0, 0.0, 0.0, 0.0, 0.0, 0.0, 0.0, 0.0, 0.0, 0.0, 0.0, 0.0, 0.0, 0.0, 0.0, 0.0, 0.0, 0.0, 0.0, 0.0, 0.0, 0.0, 0.0, 0.0, 0.0, 0.0, 0.0, 0.0, 0.0, 0.0, 0.0, 0.0, 0.0, 0.0, 0.0, 0.0, 0.0, 0.0, 0.0, 0.0, 0.0, 0.0, 0.0, 0.0, 0.0, 0.0, 0.0, 0.0, 0.0, 0.0, 0.0, 0.0, 0.0, 0.0, 0.0, 0.0, 0.0, 0.0, 0.0, 0.0, 0.0, 0.0, 0.0, 0.0, 0.0, 0.0, 0.0, 0.0, 0.0, 0.0, 0.0, 0.0, 0.0, 0.0, 0.0, 0.0, 0.0, 0.0, 0.0, 0.0, 0.0, 0.0, 0.0, 0.0, 0.0, 0.0, 0.0, 0.0, 0.0, 0.0, 0.0, 0.0, 0.0, 0.0, 0.0, 0.0, 0.0, 0.0, 0.0, 0.0, 0.0, 0.0, 0.0, 0.0, 0.0, 0.0, 0.0, 0.0, 0.0, 0.0, 0.0, 0.0, 0.0, 0.0, 0.0, 0.0, 0.0, 0.0, 0.0, 0.0, 0.0, 0.0, 0.0, 0.0, 0.0, 0.0, 0.0, 0.0, 0.0, 0.0, 0.0, 0.0, 0.0, 0.0, 0.0, 0.0, 0.0, 0.0, 0.0, 0.0, 0.0, 0.0, 0.0, 0.0, 0.0, 0.0, 0.0, 0.0, 0.0, 0.0, 0.0, 0.0, 0.0, 0.0, 0.0, 0.0, 0.0, 0.0, 0.0, 0.0, 0.0, 0.0, 0.0, 0.0, 0.0, 0.0, 0.0, 0.0, 0.0, 0.0, 0.0, 0.0, 0.0, 0.0, 0.0, 0.0, 0.0, 0.0, 0.0, 0.0, 0.0, 0.0, 0.0, 0.0, 0.0, 0.0, 0.0, 0.0, 0.0, 0.0, 0.0, 0.0, 0.0, 0.0, 0.0, 0.0, 0.0, 0.0, 0.0, 0.0, 0.0, 0.0, 0.0, 0.0, 0.0, 0.0, 0.0, 0.0, 0.0, 0.0, 0.0, 0.0, 0.0, 0.0, 0.0, 0.0, 0.0, 0.0, 0.0, 0.0, 0.0, 0.0, 0.0, 0.0, 0.0, 0.0, 0.0, 0.0, 0.0, 0.0, 0.0, 0.0, 0.0, 0.0, 0.0, 0.0, 0.0, 0.0, 0.0, 0.0, 0.0, 0.0, 0.0, 0.0, 0.0, 0.0, 0.0, 0.0, 0.0, 0.0, 0.0, 0.0, 0.0, 0.0, 0.0, 0.0, 0.0, 0.0, 0.0, 0.0, 0.0, 0.0, 0.0, 0.0, 0.0, 0.0, 0.0, 0.0, 0.0, 0.0, 0.0, 0.0, 0.0, 0.0, 0.0, 0.0, 0.0, 0.0, 0.0, 0.0, 0.0, 0.0, 0.0, 0.0, 0.0, 0.0, 0.0, 0.0, 0.0, 0.0, 0.0, 0.0, 0.0, 0.0, 0.0, 0.0, 0.0, 0.0, 0.0, 0.0, 0.0, 0.0, 0.0, 0.0, 0.0, 0.0, 0.0, 0.0, 0.0, 0.0, 0.0, 0.0, 0.0, 0.0, 0.0, 0.0, 0.0, 0.0, 0.0, 0.0, 0.0, 0.0, 0.0, 0.0, 0.0, 0.0, 0.0, 0.0, 0.0, 0.0, 0.0, 0.0, 0.0, 0.0, 0.0, 0.0, 0.0, 0.0, 0.0, 0.0, 0.0, 0.0, 0.0, 0.0, 0.0, 0.0, 0.0, 0.0, 0.0, 0.0, 0.0, 0.0, 0.0, 0.0, 0.0, 0.0, 0.0, 0.0, 0.0, 0.0, 0.0, 0.0, 0.0, 0.0, 0.0, 0.0, 0.0, 0.0, 0.0, 0.0, 0.0, 0.0, 0.0, 0.0, 0.0, 0.0, 0.0, 0.0, 0.0, 0.0, 0.0, 0.0, 0.0, 0.0, 0.0, 0.0, 0.0, 0.0, 0.0, 0.0, 0.0, 0.0, 0.0, 0.0, 0.0, 0.0, 0.0, 0.0, 0.0, 0.0, 0.0, 0.0, 0.0, 0.0, 0.0, 0.0, 0.0, 0.0, 0.0, 0.0, 0.0, 0.0, 0.0, 0.0, 0.0, 0.0, 0.0, 0.0, 0.0, 0.0, 0.0, 0.0, 0.0, 0.0, 0.0, 0.0, 0.0, 0.0, 0.0, 0.0, 0.0, 0.0, 0.0, 0.0, 0.0, 0.0, 0.0, 0.0, 0.0, 0.0, 0.0, 0.0, 0.0, 0.0, 0.0, 0.0, 0.0, 0.0, 0.0, 0.0, 0.0, 0.0, 0.0, 0.0, 0.0, 0.0, 0.0, 0.0, 0.0, 0.0, 0.0, 0.0, 0.0, 0.0, 0.0, 0.0, 0.0, 0.0, 0.0, 0.0, 0.0, 0.0, 0.0, 0.0, 0.0, 0.0, 0.0, 0.0, 0.0, 0.0, 0.0, 0.0, 0.0, 0.0, 0.0, 0.0, 0.0, 0.0, 0.0, 0.0, 0.0, 0.0, 0.0, 0.0, 0.0, 0.0, 0.0, 0.0, 0.0, 0.0, 0.0, 0.0, 0.0, 0.0, 0.0, 0.0, 0.0, 0.0, 0.0, 0.0, 0.0, 0.0, 0.0, 0.0, 0.0, 0.0, 0.0, 0.0, 0.0, 0.0, 0.0, 0.0, 0.0, 0.0, 0.0, 0.0, 0.0, 0.0, 0.0, 0.0, 0.0, 0.0, 0.0, 0.0, 0.0, 0.0, 0.0, 0.0, 0.0, 0.0, 0.0, 0.0, 0.0, 0.0, 0.0, 0.0, 0.0, 0.0, 0.0, 0.0, 0.0, 0.0, 0.0, 0.0, 0.0, 0.0, 0.0, 0.0, 0.0, 0.0, 0.0, 0.0, 0.0, 0.0, 0.0, 0.0, 0.0, 0.0, 0.0, 0.0, 0.0, 0.0, 0.0, 0.0, 0.0, 0.0, 0.0, 0.0, 0.0, 0.0, 0.0, 0.0, 0.0, 0.0, 0.0, 0.0, 0.0, 0.0, 0.0, 0.0, 0.0, 0.0, 0.0, 0.0, 0.0, 0.0, 0.0, 0.0, 0.0, 0.0, 0.0, 0.0, 0.0, 0.0, 0.0, 0.0, 0.0, 0.0, 0.0, 0.0, 0.0, 0.0, 0.0, 0.0, 0.0, 0.0, 0.0, 0.0, 0.0, 0.0, 0.0, 0.0, 0.0, 0.0, 0.0, 0.0, 0.0, 0.0, 0.0, 0.0, 0.0, 0.0, 0.0, 0.0, 0.0, 0.0, 0.0, 0.0, 0.0, 0.0, 0.0, 0.0, 0.0, 0.0, 0.0, 0.0, 0.0, 0.0, 0.0, 0.0, 0.0, 0.0, 0.0, 0.0, 0.0, 0.0, 0.0, 0.0, 0.0, 0.0, 0.0, 0.0, 0.0, 0.0, 0.0, 0.0, 0.0, 0.0, 0.0, 0.0, 0.0, 0.0, 0.0, 0.0, 0.0, 0.0, 0.0, 0.0, 0.0, 0.0, 0.0, 0.0, 0.0, 0.0, 0.0, 0.0, 0.0, 0.0, 0.0, 0.0, 0.0, 0.0, 0.0, 0.0, 0.0, 0.0, 0.0, 0.0, 0.0, 0.0, 0.0, 0.0, 0.0, 0.0, 0.0, 0.0, 0.0, 0.0, 0.0, 0.0, 0.0, 0.0, 0.0, 0.0, 0.0, 0.0, 0.0, 0.0, 0.0, 0.0, 0.0, 0.0, 0.0, 0.0, 0.0, 0.0, 0.0, 0.0, 0.0, 0.0, 0.0, 0.0, 0.0, 0.0, 0.0, 0.0, 0.0, 0.0, 0.0, 0.0, 0.0, 0.0, 0.0, 0.0, 0.0, 0.0, 0.0, 0.0, 0.0, 0.0, 0.0, 0.0, 0.0, 0.0, 0.0, 0.0, 0.0, 0.0, 0.0, 0.0, 0.0, 0.0, 0.0, 0.0, 0.0, 0.0, 0.0, 0.0, 0.0, 0.0, 0.0, 0.0, 0.0, 0.0, 0.0, 0.0, 0.0, 0.0, 0.0, 0.0, 0.0, 0.0, 0.0, 0.0, 0.0, 0.0, 0.0, 0.0, 0.0, 0.0, 0.0, 0.0, 0.0, 0.0, 0.0, 0.0, 0.0, 0.0, 0.0, 0.0, 0.0, 0.0, 0.0, 0.0, 0.0, 0.0, 0.0, 0.0, 0.0, 0.0, 0.0, 0.0, 0.0, 0.0, 0.0, 0.0, 0.0, 0.0, 0.0, 0.0, 0.0, 0.0, 0.0, 0.0, 0.0, 0.0, 0.0, 0.0, 0.0, 0.0, 0.0, 0.0, 0.0, 0.0, 0.0, 0.0, 0.0, 0.0, 0.0, 0.0, 0.0, 0.0, 0.0, 0.0, 0.0, 0.0, 0.0, 0.0, 0.0, 0.0, 0.0, 0.0, 0.0, 0.0, 0.0, 0.0, 0.0, 0.0, 0.0, 0.0, 0.0, 0.0, 0.0, 0.0, 0.0, 0.0, 0.0, 0.0, 0.0, 0.0, 0.0, 0.0, 0.0, 0.0, 0.0, 0.0, 0.0, 0.0, 0.0, 0.0, 0.0, 0.0, 0.0, 0.0, 0.0, 0.0, 0.0, 0.0, 0.0, 0.0, 0.0, 0.0, 0.0, 0.0, 0.0, 0.0, 0.0, 0.0, 0.0, 0.0, 0.0, 0.0, 0.0, 0.0, 0.0, 0.0, 0.0, 0.0, 0.0, 0.0, 0.0, 0.0, 0.0, 0.0, 0.0, 0.0, 0.0, 0.0, 0.0, 0.0, 0.0, 0.0, 0.0, 0.0, 0.0, 0.0, 0.0, 0.0, 0.0, 0.0, 0.0, 0.0, 0.0, 0.0, 0.0, 0.0, 0.0, 0.0, 0.0, 0.0, 0.0, 0.0, 0.0, 0.0, 0.0, 0.0, 0.0, 0.0, 0.0, 0.0, 0.0, 0.0, 0.0, 0.0, 0.0, 0.0, 0.0, 0.0, 0.0, 0.0, 0.0, 0.0, 0.0, 0.0, 0.0, 0.0, 0.0, 0.0, 0.0, 0.0, 0.0, 0.0, 0.0, 0.0, 0.0, 0.0, 0.0, 0.0, 0.0, 0.0, 0.0, 0.0, 0.0, 0.0, 0.0, 0.0, 0.0, 0.0, 0.0, 0.0, 0.0, 0.0, 0.0, 0.0, 0.0, 0.0, 0.0, 0.0, 0.0, 0.0, 0.0, 0.0, 0.0, 0.0, 0.0, 0.0, 0.0, 0.0, 0.0, 0.0, 0.0, 0.0, 0.0, 0.0, 0.0, 0.0, 0.0, 0.0, 0.0, 0.0, 0.0, 0.0, 0.0, 0.0, 0.0, 0.0, 0.0, 0.0, 0.0, 0.0, 0.0, 0.0, 0.0, 0.0, 0.0, 0.0, 0.0, 0.0, 0.0, 0.0, 0.0, 0.0, 0.0, 0.0, 0.0, 0.0, 0.0, 0.0, 0.0, 0.0, 0.0, 0.0, 0.0, 0.0, 0.0, 0.0, 0.0, 0.0, 0.0, 0.0, 0.0, 0.0, 0.0, 0.0, 0.0, 0.0, 0.0, 0.0, 0.0, 0.0, 0.0, 0.0, 0.0, 0.0, 0.0, 0.0, 0.0, 0.0, 0.0, 0.0, 0.0, 0.0, 0.0, 0.0, 0.0, 0.0, 0.0, 0.0, 0.0, 0.0, 0.0, 0.0, 0.0, 0.0, 0.0, 0.0, 0.0, 0.0, 0.0, 0.0, 0.0, 0.0, 0.0, 0.0, 0.0, 0.0, 0.0, 0.0, 0.0, 0.0, 0.0, 0.0, 0.0, 0.0, 0.0, 0.0, 0.0, 0.0, 0.0, 0.0, 0.0, 0.0, 0.0, 0.0, 0.0, 0.0, 0.0, 0.0, 0.0, 0.0, 0.0, 0.0, 0.0, 0.0, 0.0, 0.0, 0.0, 0.0, 0.0, 0.0, 0.0, 0.0, 0.0, 0.0, 0.0, 0.0, 0.0, 0.0, 0.0, 0.0, 0.0, 0.0, 0.0, 0.0, 0.0, 0.0, 0.0, 0.0, 0.0, 0.0, 0.0, 0.0, 0.0, 0.0, 0.0, 0.0, 0.0, 0.0, 0.0, 0.0, 0.0, 0.0, 0.0, 0.0, 0.0, 0.0, 0.0, 0.0, 0.0, 0.0, 0.0, 0.0, 0.0, 0.0, 0.0, 0.0, 0.0, 0.0, 0.0, 0.0, 0.0, 0.0, 0.0, 0.0, 0.0, 0.0, 0.0, 0.0, 0.0, 0.0, 0.0, 0.0, 0.0, 0.0, 0.0, 0.0, 0.0, 0.0, 0.0, 0.0, 0.0, 0.0, 0.0, 0.0, 0.0, 0.0, 0.0, 0.0, 0.0, 0.0, 0.0, 0.0, 0.0, 0.0, 0.0, 0.0, 0.0, 0.0, 0.0, 0.0, 0.0, 0.0, 0.0, 0.0, 0.0, 0.0, 0.0, 0.0, 0.0, 0.0, 0.0, 0.0, 0.0, 0.0, 0.0, 0.0, 0.0, 0.0, 0.0, 0.0, 0.0, 0.0, 0.0, 0.0, 0.0, 0.0, 0.0, 0.0, 0.0, 0.0, 0.0, 0.0, 0.0, 0.0, 0.0, 0.0, 0.0, 0.0, 0.0, 0.0, 0.0, 0.0, 0.0, 0.0, 0.0, 0.0, 0.0, 0.0, 0.0, 0.0, 0.0, 0.0, 0.0, 0.0, 0.0, 0.0, 0.0, 0.0, 0.0, 0.0, 0.0, 0.0, 0.0, 0.0, 0.0, 0.0, 0.0, 0.0, 0.0, 0.0, 0.0, 0.0, 0.0, 0.0, 0.0, 0.0, 0.0, 0.0, 0.0, 0.0, 0.0, 0.0, 0.0, 0.0, 0.0, 0.0, 0.0, 0.0, 0.0, 0.0, 0.0, 0.0, 0.0, 0.0, 0.0, 0.0, 0.0, 0.0, 0.0, 0.0, 0.0, 0.0, 0.0, 0.0, 0.0, 0.0, 0.0, 0.0, 0.0, 0.0, 0.0, 0.0, 0.0, 0.0, 0.0, 0.0, 0.0, 0.0, 0.0, 0.0, 0.0, 0.0, 0.0, 0.0, 0.0, 0.0, 0.0, 0.0, 0.0, 0.0, 0.0, 0.0, 0.0, 0.0, 0.0, 0.0, 0.0, 0.0, 0.0, 0.0, 0.0, 0.0, 0.0, 0.0, 0.0, 0.0, 0.0, 0.0, 0.0, 0.0, 0.0, 0.0, 0.0, 0.0, 0.0, 0.0, 0.0, 0.0, 0.0, 0.0, 0.0, 0.0, 0.0, 0.0, 0.0, 0.0, 0.0, 0.0, 0.0, 0.0, 0.0, 0.0, 0.0, 0.0, 0.0, 0.0, 0.0, 0.0, 0.0, 0.0, 0.0, 0.0, 0.0, 0.0, 0.0, 0.0, 0.0, 0.0, 0.0, 0.0, 0.0, 0.0, 0.0, 0.0, 0.0, 0.0, 0.0, 0.7188, 0.975, 0.7188, 1.0, 0.75, 1.0, 0.75, 0.975, 0.625, 0.975, 0.625, 1.0, 0.6562, 1.0, 0.6562, 0.975, 0.6562, 0.975, 0.6562, 1.0, 0.6875, 1.0, 0.6875, 0.975, 0.2188, 0.975, 0.2188, 1.0, 0.25, 1.0, 0.25, 0.975, 0.7812, 0.975, 0.7812, 1.0, 0.8125, 1.0, 0.8125, 0.975, 0.75, 0.975, 0.75, 1.0, 0.7812, 1.0, 0.7812, 0.975, 0.8438, 0.975, 0.8438, 1.0, 0.875, 1.0, 0.875, 0.975, 0.0, 0.975, 0.0, 1.0, 0.03125, 1.0, 0.03125, 0.975, 0.4688, 0.975, 0.4688, 1.0, 0.5, 1.0, 0.5, 0.975, 0.1562, 0.975, 0.1562, 1.0, 0.1875, 1.0, 0.1875, 0.975, 0.5, 0.975, 0.5, 1.0, 0.5312, 1.0, 0.5312, 0.975, 0.0, 0.0, 0.0, 0.0, 0.0, 0.0, 0.0, 0.0, 0.0, 0.0, 0.0, 0.0, 0.0, 0.0, 0.0, 0.0, 0.0, 0.0, 0.0, 0.0, 0.0, 0.0, 0.0, 0.0, 0.0, 0.0, 0.0, 0.0, 0.0, 0.0, 0.0, 0.0, 0.0, 0.0, 0.0, 0.0, 0.0, 0.0, 0.03125, 0.975, 0.03125, 1.0, 0.0625, 1.0, 0.0625, 0.975, 0.875, 0.975, 0.875, 1.0, 0.9062, 1.0, 0.9062, 0.975, 0.4062, 0.975, 0.4062, 1.0, 0.4375, 1.0, 0.4375, 0.975, 0.9062, 0.975, 0.9062, 1.0, 0.9375, 1.0, 0.9375, 0.975, 0.5938, 0.975, 0.5938, 1.0, 0.625, 1.0, 0.625, 0.975, 0.09375, 0.975, 0.09375, 1.0, 0.125, 1.0, 0.125, 0.975, 0.1875, 0.975, 0.1875, 1.0, 0.2188, 1.0, 0.2188, 0.975, 0.5625, 0.975, 0.5625, 1.0, 0.5938, 1.0, 0.5938, 0.975, 0.375, 0.975, 0.375, 1.0, 0.4062, 1.0, 0.4062, 0.975, 0.3125, 0.975, 0.3125, 1.0, 0.3438, 1.0, 0.3438, 0.975, 0.9688, 0.975, 0.9688, 1.0, 1.0, 1.0, 1.0, 0.975, 0.8125, 0.975, 0.8125, 1.0, 0.8438, 1.0, 0.8438, 0.975, 0.25, 0.975, 0.25, 1.0, 0.2812, 1.0, 0.2812, 0.975, 0.6875, 0.975, 0.6875, 1.0, 0.7188, 1.0, 0.7188, 0.975, 0.4375, 0.975, 0.4375, 1.0, 0.4688, 1.0, 0.4688, 0.975, 0.0625, 0.975, 0.0625, 1.0, 0.09375, 1.0, 0.09375, 0.975, 0.9375, 0.975, 0.9375, 1.0, 0.9688, 1.0, 0.9688, 0.975, 0.5312, 0.975, 0.5312, 1.0, 0.5625, 1.0, 0.5625, 0.975, 0.2812, 0.975, 0.2812, 1.0, 0.3125, 1.0, 0.3125, 0.975, 0.125, 0.975, 0.125, 1.0, 0.1562, 1.0, 0.1562, 0.975, 0.3438, 0.975, 0.3438, 1.0, 0.375, 1.0, 0.375, 0.975])
me_circle.use_remesh_fix_poles = True
me_circle.use_remesh_preserve_attributes = False
me_circle.use_mirror_vertex_groups = False
me_circle.update()

# ---- objects
ob_button = bpy.data.objects.new('Button', me_circle)

# ---- transforms, parenting, visibility, modifiers, constraints
ob_button.location = (0.0, 0.0, 0.0)
ob_button.lineart.crease_threshold = 0.0

# ---- collection membership
col_collection.objects.link(ob_button)

# ---- scene / render settings (as saved in the file)
scene.frame_start = 1; scene.frame_end = 250; scene.frame_set(1)
scene.render.engine = 'BLENDER_EEVEE_NEXT'
scene.cycles.use_denoising = False
scene.cycles.samples = 128
scene.cycles.sampling_pattern = 'TABULATED_SOBOL'
scene.cycles.use_adaptive_sampling = False
scene.cycles.use_light_tree = False
scene.view_settings.view_transform = 'Filmic'
bpy.context.view_layer.update()

# ---- added for rendering (the .blend has no active camera and no usable light): camera, sun
cam_auto = bpy.data.cameras.new('AutoCamera')
cam_auto.lens = 50.0
cam_auto.sensor_width = 36.0
cam_auto.clip_end = 1000.0
ob_auto_camera = bpy.data.objects.new('AutoCamera', cam_auto)
scene.collection.objects.link(ob_auto_camera)
ob_auto_camera.location = (1.65768, -1.98921, 1.82614)
ob_auto_camera.rotation_euler = (1.09748, -7.21219e-08, 0.694738)
scene.camera = ob_auto_camera
light_auto_sun = bpy.data.lights.new('AutoSun', 'SUN')
light_auto_sun.energy = 3.0
light_auto_sun.angle = 0.0523599
ob_auto_sun = bpy.data.objects.new('AutoSun', light_auto_sun)
scene.collection.objects.link(ob_auto_sun)
ob_auto_sun.rotation_euler = (0.872665, 0.174533, 0.523599)
bpy.context.view_layer.update()

